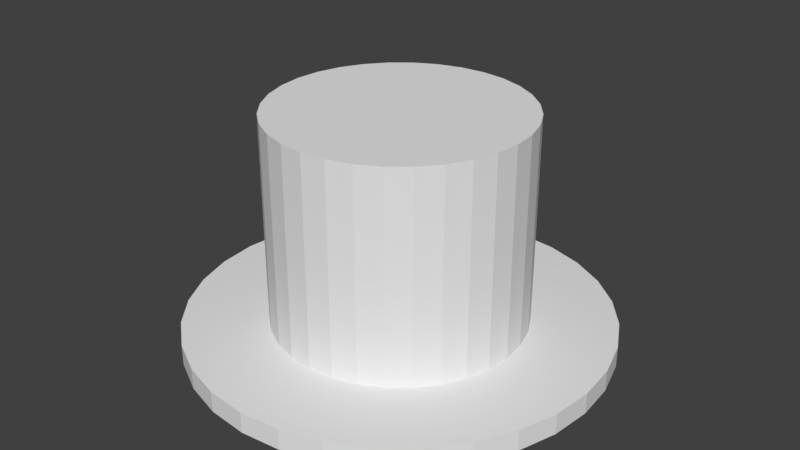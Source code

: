# Source: hat.blend  (saved by Blender 2.78.0; exported with 4.5.12 LTS)
import bpy
from mathutils import Matrix  # noqa: F401  (used for matrix-valued properties, if any)

bpy.ops.wm.read_factory_settings(use_empty=True)
scene = bpy.context.scene
scene.name = 'Scene'

# ---- collections
col_collection_1 = bpy.data.collections.new('Collection 1'); scene.collection.children.link(col_collection_1)

# ---- world
world_world = bpy.data.worlds.new('World'); scene.world = world_world
world_world.color = (0.05088, 0.05088, 0.05088)
world_world.use_sun_shadow = False
world_world.sun_shadow_jitter_overblur = 0.0
world_world.cycles.sampling_method = 'MANUAL'

# ---- meshes
me_circle_001 = bpy.data.meshes.new('Circle.001')
me_circle_001.from_pydata([(0.0, 1.0, 0.0), (-0.1951, 0.9808, 0.0), (-0.3827, 0.9239, 0.0), (-0.5556, 0.8315, 0.0), (-0.7071, 0.7071, 0.0), (-0.8315, 0.5556, 0.0), (-0.9239, 0.3827, 0.0), (-0.9808, 0.1951, 0.0), (-1.0, 7.55e-08, 0.0), (-0.9808, -0.1951, 0.0), (-0.9239, -0.3827, 0.0), (-0.8315, -0.5556, 0.0), (-0.7071, -0.7071, 0.0), (-0.5556, -0.8315, 0.0), (-0.3827, -0.9239, 0.0), (-0.1951, -0.9808, 0.0), (3.258e-07, -1.0, 0.0), (0.1951, -0.9808, 0.0), (0.3827, -0.9239, 0.0), (0.5556, -0.8315, 0.0), (0.7071, -0.7071, 0.0), (0.8315, -0.5556, 0.0), (0.9239, -0.3827, 0.0), (0.9808, -0.1951, 0.0), (1.0, 9.656e-07, 0.0), (0.9808, 0.1951, 0.0), (0.9239, 0.3827, 0.0), (0.8315, 0.5556, 0.0), (0.7071, 0.7071, 0.0), (0.5556, 0.8315, 0.0), (0.3827, 0.9239, 0.0), (0.1951, 0.9808, 0.0), (0.0, 1.0, 0.1), (-0.1951, 0.9808, 0.1), (-0.3827, 0.9239, 0.1), (-0.5556, 0.8315, 0.1), (-0.7071, 0.7071, 0.1), (-0.8315, 0.5556, 0.1), (-0.9239, 0.3827, 0.1), (-0.9808, 0.1951, 0.1), (-1.0, 7.55e-08, 0.1), (-0.9808, -0.1951, 0.1), (-0.9239, -0.3827, 0.1), (-0.8315, -0.5556, 0.1), (-0.7071, -0.7071, 0.1), (-0.5556, -0.8315, 0.1), (-0.3827, -0.9239, 0.1), (-0.1951, -0.9808, 0.1), (3.258e-07, -1.0, 0.1), (0.1951, -0.9808, 0.1), (0.3827, -0.9239, 0.1), (0.5556, -0.8315, 0.1), (0.7071, -0.7071, 0.1), (0.8315, -0.5556, 0.1), (0.9239, -0.3827, 0.1), (0.9808, -0.1951, 0.1), (1.0, 9.656e-07, 0.1), (0.9808, 0.1951, 0.1), (0.9239, 0.3827, 0.1), (0.8315, 0.5556, 0.1), (0.7071, 0.7071, 0.1), (0.5556, 0.8315, 0.1), (0.3827, 0.9239, 0.1), (0.1951, 0.9808, 0.1), (0.0, 1.0, 0.0), (-0.1951, 0.9808, 0.0), (-0.3827, 0.9239, 0.0), (-0.5556, 0.8315, 0.0), (-0.7071, 0.7071, 0.0), (-0.8315, 0.5556, 0.0), (-0.9239, 0.3827, 0.0), (-0.9808, 0.1951, 0.0), (-1.0, 7.55e-08, 0.0), (-0.9808, -0.1951, 0.0), (-0.9239, -0.3827, 0.0), (-0.8315, -0.5556, 0.0), (-0.7071, -0.7071, 0.0), (-0.5556, -0.8315, 0.0), (-0.3827, -0.9239, 0.0), (-0.1951, -0.9808, 0.0), (3.258e-07, -1.0, 0.0), (0.1951, -0.9808, 0.0), (0.3827, -0.9239, 0.0), (0.5556, -0.8315, 0.0), (0.7071, -0.7071, 0.0), (0.8315, -0.5556, 0.0), (0.9239, -0.3827, 0.0), (0.9808, -0.1951, 0.0), (1.0, 9.656e-07, 0.0), (0.9808, 0.1951, 0.0), (0.9239, 0.3827, 0.0), (0.8315, 0.5556, 0.0), (0.7071, 0.7071, 0.0), (0.5556, 0.8315, 0.0), (0.3827, 0.9239, 0.0), (0.1951, 0.9808, 0.0), (-4.75e-08, 0.6, 0.1), (-0.1171, 0.5885, 0.1), (-0.2296, 0.5543, 0.1), (-0.3333, 0.4989, 0.1), (-0.4243, 0.4243, 0.1), (-0.4989, 0.3333, 0.1), (-0.5543, 0.2296, 0.1), (-0.5885, 0.1171, 0.1), (-0.6, 1.593e-07, 0.1), (-0.5885, -0.1171, 0.1), (-0.5543, -0.2296, 0.1), (-0.4989, -0.3333, 0.1), (-0.4243, -0.4243, 0.1), (-0.3333, -0.4989, 0.1), (-0.2296, -0.5543, 0.1), (-0.1171, -0.5885, 0.1), (1.48e-07, -0.6, 0.1), (0.1171, -0.5885, 0.1), (0.2296, -0.5543, 0.1), (0.3333, -0.4989, 0.1), (0.4243, -0.4243, 0.1), (0.4989, -0.3333, 0.1), (0.5543, -0.2296, 0.1), (0.5885, -0.1171, 0.1), (0.6, 6.934e-07, 0.1), (0.5885, 0.1171, 0.1), (0.5543, 0.2296, 0.1), (0.4989, 0.3333, 0.1), (0.4243, 0.4243, 0.1), (0.3333, 0.4989, 0.1), (0.2296, 0.5543, 0.1), (0.1171, 0.5885, 0.1), (-4.75e-08, 0.6, 1.1), (-0.1171, 0.5885, 1.1), (-0.2296, 0.5543, 1.1), (-0.3333, 0.4989, 1.1), (-0.4243, 0.4243, 1.1), (-0.4989, 0.3333, 1.1), (-0.5543, 0.2296, 1.1), (-0.5885, 0.1171, 1.1), (-0.6, 1.593e-07, 1.1), (-0.5885, -0.1171, 1.1), (-0.5543, -0.2296, 1.1), (-0.4989, -0.3333, 1.1), (-0.4243, -0.4243, 1.1), (-0.3333, -0.4989, 1.1), (-0.2296, -0.5543, 1.1), (-0.1171, -0.5885, 1.1), (1.48e-07, -0.6, 1.1), (0.1171, -0.5885, 1.1), (0.2296, -0.5543, 1.1), (0.3333, -0.4989, 1.1), (0.4243, -0.4243, 1.1), (0.4989, -0.3333, 1.1), (0.5543, -0.2296, 1.1), (0.5885, -0.1171, 1.1), (0.6, 6.934e-07, 1.1), (0.5885, 0.1171, 1.1), (0.5543, 0.2296, 1.1), (0.4989, 0.3333, 1.1), (0.4243, 0.4243, 1.1), (0.3333, 0.4989, 1.1), (0.2296, 0.5543, 1.1), (0.1171, 0.5885, 1.1)], [], [(10, 9, 41, 42), (24, 23, 55, 56), (11, 10, 42, 43), (25, 24, 56, 57), (12, 11, 43, 44), (26, 25, 57, 58), (13, 12, 44, 45), (27, 26, 58, 59), (14, 13, 45, 46), (1, 0, 32, 33), (28, 27, 59, 60), (15, 14, 46, 47), (2, 1, 33, 34), (29, 28, 60, 61), (16, 15, 47, 48), (3, 2, 34, 35), (30, 29, 61, 62), (17, 16, 48, 49), (4, 3, 35, 36), (31, 30, 62, 63), (18, 17, 49, 50), (5, 4, 36, 37), (0, 31, 63, 32), (19, 18, 50, 51), (6, 5, 37, 38), (20, 19, 51, 52), (7, 6, 38, 39), (21, 20, 52, 53), (8, 7, 39, 40), (22, 21, 53, 54), (9, 8, 40, 41), (23, 22, 54, 55), (65, 66, 67, 68, 69, 70, 71, 72, 73, 74, 75, 76, 77, 78, 79, 80, 81, 82, 83, 84, 85, 86, 87, 88, 89, 90, 91, 92, 93, 94, 95, 64), (112, 111, 143, 144), (99, 98, 130, 131), (126, 125, 157, 158), (113, 112, 144, 145), (100, 99, 131, 132), (127, 126, 158, 159), (114, 113, 145, 146), (101, 100, 132, 133), (96, 127, 159, 128), (115, 114, 146, 147), (102, 101, 133, 134), (116, 115, 147, 148), (103, 102, 134, 135), (117, 116, 148, 149), (104, 103, 135, 136), (118, 117, 149, 150), (105, 104, 136, 137), (119, 118, 150, 151), (106, 105, 137, 138), (120, 119, 151, 152), (107, 106, 138, 139), (121, 120, 152, 153), (108, 107, 139, 140), (122, 121, 153, 154), (109, 108, 140, 141), (123, 122, 154, 155), (110, 109, 141, 142), (97, 96, 128, 129), (124, 123, 155, 156), (111, 110, 142, 143), (98, 97, 129, 130), (125, 124, 156, 157), (129, 128, 159, 158, 157, 156, 155, 154, 153, 152, 151, 150, 149, 148, 147, 146, 145, 144, 143, 142, 141, 140, 139, 138, 137, 136, 135, 134, 133, 132, 131, 130), (47, 111, 112, 48), (46, 110, 111, 47), (45, 109, 110, 46), (48, 112, 113, 49), (49, 113, 114, 50), (50, 114, 115, 51), (44, 108, 109, 45), (43, 107, 108, 44), (42, 106, 107, 43), (41, 105, 106, 42), (51, 115, 116, 52), (40, 104, 105, 41), (39, 103, 104, 40), (38, 102, 103, 39), (37, 101, 102, 38), (36, 100, 101, 37), (35, 99, 100, 36), (34, 98, 99, 35), (33, 97, 98, 34), (32, 96, 97, 33), (63, 127, 96, 32), (62, 126, 127, 63), (61, 125, 126, 62), (60, 124, 125, 61), (59, 123, 124, 60), (58, 122, 123, 59), (57, 121, 122, 58), (56, 120, 121, 57), (55, 119, 120, 56), (54, 118, 119, 55), (53, 117, 118, 54), (52, 116, 117, 53)])
_uv = me_circle_001.uv_layers.new(name='UVMap')
_uv.uv.foreach_set('vector', [0.9472, 0.8117, 0.9475, 0.7804, 0.9634, 0.7805, 0.9631, 0.8118, 0.9518, 0.2493, 0.952, 0.2181, 0.968, 0.2182, 0.9677, 0.2495, 0.947, 0.8429, 0.9472, 0.8117, 0.9631, 0.8118, 0.9629, 0.843, 0.9515, 0.2806, 0.9518, 0.2493, 0.9677, 0.2495, 0.9675, 0.2807, 0.9467, 0.8741, 0.947, 0.8429, 0.9629, 0.843, 0.9626, 0.8743, 0.9513, 0.3118, 0.9515, 0.2806, 0.9675, 0.2807, 0.9672, 0.3119, 0.9465, 0.9054, 0.9467, 0.8741, 0.9626, 0.8743, 0.9624, 0.9055, 0.951, 0.343, 0.9513, 0.3118, 0.9672, 0.3119, 0.967, 0.3432, 0.9462, 0.9366, 0.9465, 0.9054, 0.9624, 0.9055, 0.9621, 0.9368, 0.9495, 0.5305, 0.9497, 0.4992, 0.9657, 0.4994, 0.9654, 0.5306, 0.9508, 0.3743, 0.951, 0.343, 0.967, 0.3432, 0.9667, 0.3744, 0.9459, 0.9679, 0.9462, 0.9366, 0.9621, 0.9368, 0.9619, 0.968, 0.9492, 0.5617, 0.9495, 0.5305, 0.9654, 0.5306, 0.9652, 0.5619, 0.9505, 0.4055, 0.9508, 0.3743, 0.9667, 0.3744, 0.9664, 0.4057, 0.9457, 0.9991, 0.9459, 0.9679, 0.9619, 0.968, 0.9616, 0.9992, 0.949, 0.593, 0.9492, 0.5617, 0.9652, 0.5619, 0.9649, 0.5931, 0.9503, 0.4368, 0.9505, 0.4055, 0.9664, 0.4057, 0.9662, 0.4369, 0.9536, 0.03063, 0.9538, -0.0006064, 0.9697, -0.0004771, 0.9695, 0.03076, 0.9487, 0.6242, 0.949, 0.593, 0.9649, 0.5931, 0.9647, 0.6243, 0.95, 0.468, 0.9503, 0.4368, 0.9662, 0.4369, 0.9659, 0.4681, 0.9533, 0.06188, 0.9536, 0.03063, 0.9695, 0.03076, 0.9692, 0.062, 0.9485, 0.6555, 0.9487, 0.6242, 0.9647, 0.6243, 0.9644, 0.6556, 0.9497, 0.4992, 0.95, 0.468, 0.9659, 0.4681, 0.9657, 0.4994, 0.953, 0.09312, 0.9533, 0.06188, 0.9692, 0.062, 0.969, 0.09325, 0.9482, 0.6867, 0.9485, 0.6555, 0.9644, 0.6556, 0.9642, 0.6868, 0.9528, 0.1244, 0.953, 0.09312, 0.969, 0.09325, 0.9687, 0.1245, 0.948, 0.7179, 0.9482, 0.6867, 0.9642, 0.6868, 0.9639, 0.7181, 0.9525, 0.1556, 0.9528, 0.1244, 0.9687, 0.1245, 0.9685, 0.1557, 0.9477, 0.7492, 0.948, 0.7179, 0.9639, 0.7181, 0.9637, 0.7493, 0.9523, 0.1868, 0.9525, 0.1556, 0.9685, 0.1557, 0.9682, 0.187, 0.9475, 0.7804, 0.9477, 0.7492, 0.9637, 0.7493, 0.9634, 0.7805, 0.952, 0.2181, 0.9523, 0.1868, 0.9682, 0.187, 0.968, 0.2182, 0.1401, 0.341, 0.1113, 0.3291, 0.0853, 0.3117, 0.06321, 0.2896, 0.04585, 0.2637, 0.0339, 0.2348, 0.0278, 0.2042, 0.0278, 0.1729, 0.0339, 0.1423, 0.04585, 0.1134, 0.06321, 0.08743, 0.0853, 0.06534, 0.1113, 0.04798, 0.1401, 0.03603, 0.1708, 0.02993, 0.202, 0.02993, 0.2327, 0.03603, 0.2615, 0.04798, 0.2875, 0.06534, 0.3096, 0.08743, 0.327, 0.1134, 0.3389, 0.1423, 0.345, 0.1729, 0.345, 0.2042, 0.3389, 0.2348, 0.327, 0.2637, 0.3096, 0.2896, 0.2875, 0.3117, 0.2615, 0.3291, 0.2327, 0.341, 0.202, 0.3471, 0.1708, 0.3471, 0.0003626, 0.8394, 0.01911, 0.8394, 0.01911, 0.9988, 0.0003644, 0.9988, 0.244, 0.8394, 0.2628, 0.8394, 0.2628, 0.9988, 0.2441, 0.9988, 0.3378, 0.8394, 0.3565, 0.8394, 0.3565, 0.9988, 0.3378, 0.9988, 0.5815, 0.8394, 0.6002, 0.8394, 0.6002, 0.9988, 0.5815, 0.9988, 0.2253, 0.8394, 0.244, 0.8394, 0.2441, 0.9988, 0.2253, 0.9988, 0.319, 0.8394, 0.3378, 0.8394, 0.3378, 0.9988, 0.319, 0.9988, 0.5627, 0.8394, 0.5815, 0.8394, 0.5815, 0.9988, 0.5627, 0.9988, 0.2066, 0.8394, 0.2253, 0.8394, 0.2253, 0.9988, 0.2066, 0.9988, 0.3003, 0.8394, 0.319, 0.8394, 0.319, 0.9988, 0.3003, 0.9988, 0.544, 0.8394, 0.5627, 0.8394, 0.5627, 0.9988, 0.544, 0.9988, 0.1878, 0.8394, 0.2066, 0.8394, 0.2066, 0.9988, 0.1878, 0.9988, 0.5252, 0.8394, 0.544, 0.8394, 0.544, 0.9988, 0.5252, 0.9988, 0.1691, 0.8394, 0.1878, 0.8394, 0.1878, 0.9988, 0.1691, 0.9988, 0.5065, 0.8394, 0.5252, 0.8394, 0.5252, 0.9988, 0.5065, 0.9988, 0.1503, 0.8394, 0.1691, 0.8394, 0.1691, 0.9988, 0.1503, 0.9988, 0.4877, 0.8394, 0.5065, 0.8394, 0.5065, 0.9988, 0.4877, 0.9988, 0.1316, 0.8394, 0.1503, 0.8394, 0.1503, 0.9988, 0.1316, 0.9988, 0.469, 0.8394, 0.4877, 0.8394, 0.4877, 0.9988, 0.469, 0.9988, 0.1128, 0.8394, 0.1316, 0.8394, 0.1316, 0.9988, 0.1128, 0.9988, 0.4502, 0.8394, 0.469, 0.8394, 0.469, 0.9988, 0.4502, 0.9988, 0.09409, 0.8394, 0.1128, 0.8394, 0.1128, 0.9988, 0.09409, 0.9988, 0.4315, 0.8394, 0.4502, 0.8394, 0.4502, 0.9988, 0.4315, 0.9988, 0.07534, 0.8394, 0.09409, 0.8394, 0.09409, 0.9988, 0.07534, 0.9988, 0.4128, 0.8394, 0.4315, 0.8394, 0.4315, 0.9988, 0.4128, 0.9988, 0.0566, 0.8394, 0.07534, 0.8394, 0.07534, 0.9988, 0.0566, 0.9988, 0.394, 0.8394, 0.4128, 0.8394, 0.4128, 0.9988, 0.394, 0.9988, 0.03785, 0.8394, 0.0566, 0.8394, 0.0566, 0.9988, 0.03785, 0.9988, 0.2815, 0.8394, 0.3003, 0.8394, 0.3003, 0.9988, 0.2815, 0.9988, 0.3753, 0.8394, 0.394, 0.8394, 0.394, 0.9988, 0.3753, 0.9988, 0.01911, 0.8394, 0.03785, 0.8394, 0.03785, 0.9988, 0.01911, 0.9988, 0.2628, 0.8394, 0.2815, 0.8394, 0.2815, 0.9988, 0.2628, 0.9988, 0.3565, 0.8394, 0.3753, 0.8394, 0.3753, 0.9988, 0.3565, 0.9988, 0.6998, 0.09049, 0.7182, 0.09414, 0.7355, 0.1013, 0.7511, 0.1117, 0.7644, 0.125, 0.7748, 0.1406, 0.7819, 0.1579, 0.7856, 0.1763, 0.7856, 0.195, 0.7819, 0.2134, 0.7748, 0.2307, 0.7644, 0.2463, 0.7511, 0.2596, 0.7355, 0.27, 0.7182, 0.2772, 0.6998, 0.2808, 0.6811, 0.2808, 0.6627, 0.2772, 0.6454, 0.27, 0.6298, 0.2596, 0.6165, 0.2463, 0.6061, 0.2307, 0.5989, 0.2134, 0.5953, 0.195, 0.5953, 0.1763, 0.5989, 0.1579, 0.6061, 0.1406, 0.6165, 0.125, 0.6298, 0.1117, 0.6454, 0.1013, 0.6627, 0.09414, 0.6811, 0.09049, 0.3914, 0.716, 0.4099, 0.655, 0.4282, 0.6586, 0.422, 0.7221, 0.3625, 0.704, 0.3925, 0.6478, 0.4099, 0.655, 0.3914, 0.716, 0.3365, 0.6867, 0.377, 0.6374, 0.3925, 0.6478, 0.3625, 0.704, 0.422, 0.7221, 0.4282, 0.6586, 0.447, 0.6586, 0.4532, 0.7221, 0.4532, 0.7221, 0.447, 0.6586, 0.4654, 0.655, 0.4839, 0.716, 0.4839, 0.716, 0.4654, 0.655, 0.4827, 0.6478, 0.5127, 0.704, 0.3144, 0.6646, 0.3637, 0.6241, 0.377, 0.6374, 0.3365, 0.6867, 0.2971, 0.6386, 0.3533, 0.6085, 0.3637, 0.6241, 0.3144, 0.6646, 0.2851, 0.6097, 0.3461, 0.5912, 0.3533, 0.6085, 0.2971, 0.6386, 0.279, 0.5791, 0.3425, 0.5728, 0.3461, 0.5912, 0.2851, 0.6097, 0.5127, 0.704, 0.4827, 0.6478, 0.4983, 0.6374, 0.5387, 0.6867, 0.279, 0.5478, 0.3425, 0.5541, 0.3425, 0.5728, 0.279, 0.5791, 0.2851, 0.5172, 0.3461, 0.5357, 0.3425, 0.5541, 0.279, 0.5478, 0.2971, 0.4883, 0.3533, 0.5184, 0.3461, 0.5357, 0.2851, 0.5172, 0.3144, 0.4624, 0.3637, 0.5028, 0.3533, 0.5184, 0.2971, 0.4883, 0.3365, 0.4403, 0.377, 0.4896, 0.3637, 0.5028, 0.3144, 0.4624, 0.3625, 0.4229, 0.3925, 0.4791, 0.377, 0.4896, 0.3365, 0.4403, 0.3914, 0.411, 0.4099, 0.472, 0.3925, 0.4791, 0.3625, 0.4229, 0.422, 0.4049, 0.4282, 0.4683, 0.4099, 0.472, 0.3914, 0.411, 0.4532, 0.4049, 0.447, 0.4683, 0.4282, 0.4683, 0.422, 0.4049, 0.4839, 0.411, 0.4654, 0.472, 0.447, 0.4683, 0.4532, 0.4049, 0.5127, 0.4229, 0.4827, 0.4791, 0.4654, 0.472, 0.4839, 0.411, 0.5387, 0.4403, 0.4983, 0.4896, 0.4827, 0.4791, 0.5127, 0.4229, 0.5608, 0.4624, 0.5115, 0.5028, 0.4983, 0.4896, 0.5387, 0.4403, 0.5782, 0.4883, 0.5219, 0.5184, 0.5115, 0.5028, 0.5608, 0.4624, 0.5901, 0.5172, 0.5291, 0.5357, 0.5219, 0.5184, 0.5782, 0.4883, 0.5962, 0.5479, 0.5328, 0.5541, 0.5291, 0.5357, 0.5901, 0.5172, 0.5962, 0.5791, 0.5328, 0.5728, 0.5328, 0.5541, 0.5962, 0.5479, 0.5901, 0.6097, 0.5291, 0.5912, 0.5328, 0.5728, 0.5962, 0.5791, 0.5782, 0.6386, 0.5219, 0.6085, 0.5291, 0.5912, 0.5901, 0.6097, 0.5608, 0.6646, 0.5115, 0.6241, 0.5219, 0.6085, 0.5782, 0.6386, 0.5387, 0.6867, 0.4983, 0.6374, 0.5115, 0.6241, 0.5608, 0.6646])
me_circle_001.use_remesh_preserve_volume = False
me_circle_001.use_remesh_preserve_attributes = False
me_circle_001.use_mirror_vertex_groups = False
me_circle_001.update()

# ---- objects
ob_circle = bpy.data.objects.new('Circle', me_circle_001)

# ---- transforms, parenting, visibility, modifiers, constraints
ob_circle.location = (0.0, 0.0, 0.0)
ob_circle.lineart.crease_threshold = 0.0

# ---- collection membership
col_collection_1.objects.link(ob_circle)

# ---- scene / render settings (as saved in the file)
scene.frame_start = 1; scene.frame_end = 250; scene.frame_set(1)
scene.render.engine = 'BLENDER_EEVEE_NEXT'
scene.render.resolution_percentage = 50
scene.render.dither_intensity = 0.0
scene.cycles.use_denoising = False
scene.cycles.samples = 128
scene.cycles.sampling_pattern = 'TABULATED_SOBOL'
scene.cycles.light_sampling_threshold = 0.0
scene.cycles.use_adaptive_sampling = False
scene.cycles.use_light_tree = False
scene.cycles.blur_glossy = 0.0
scene.cycles.sample_clamp_indirect = 0.0
scene.view_settings.view_transform = 'Standard'
bpy.context.view_layer.update()

# ---- added for rendering (the .blend has no active camera and no usable light): camera, sun
cam_auto = bpy.data.cameras.new('AutoCamera')
cam_auto.lens = 50.0
cam_auto.sensor_width = 36.0
cam_auto.clip_end = 1000.0
ob_auto_camera = bpy.data.objects.new('AutoCamera', cam_auto)
scene.collection.objects.link(ob_auto_camera)
ob_auto_camera.location = (2.80787, -3.36944, 2.7963)
ob_auto_camera.rotation_euler = (1.09748, -7.21219e-08, 0.694738)
scene.camera = ob_auto_camera
light_auto_sun = bpy.data.lights.new('AutoSun', 'SUN')
light_auto_sun.energy = 3.0
light_auto_sun.angle = 0.0523599
ob_auto_sun = bpy.data.objects.new('AutoSun', light_auto_sun)
scene.collection.objects.link(ob_auto_sun)
ob_auto_sun.rotation_euler = (0.872665, 0.174533, 0.523599)
bpy.context.view_layer.update()
